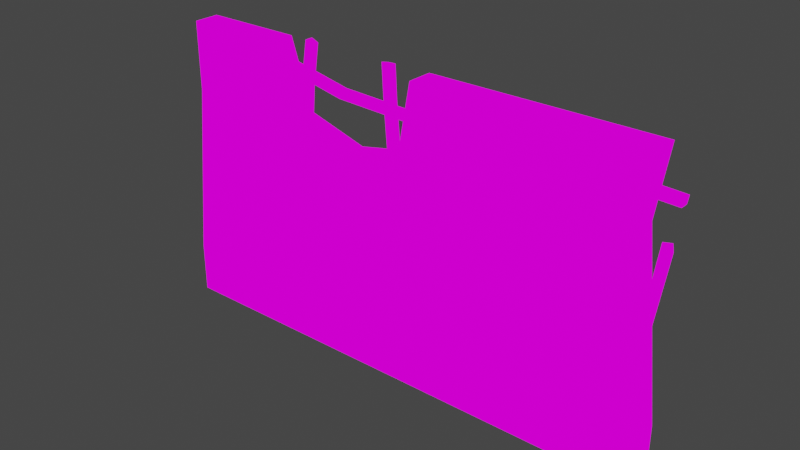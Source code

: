 # Source: wall.blend  (saved by Blender 2.93.20; exported with 4.5.12 LTS)
import bpy
from mathutils import Matrix  # noqa: F401  (used for matrix-valued properties, if any)

bpy.ops.wm.read_factory_settings(use_empty=True)
scene = bpy.context.scene
scene.name = 'Scene'

# ---- collections
col_collection = bpy.data.collections.new('Collection'); scene.collection.children.link(col_collection)

# ---- images (referenced by path relative to the original .blend; pixels are not part of the script)
import os
ASSET_DIR = os.environ.get("B2B_ASSET_DIR", "")  # directory of the original .blend (textures are referenced by path, not embedded)
HERE = os.path.dirname(os.path.abspath(__file__))  # packed textures are extracted next to this script under _unpacked/

def load_image(name, relpath, width, height, colorspace="sRGB"):
    """Load a texture the original file referenced (path relative to the .blend, or extracted next to this script)."""
    p = next((c for c in (os.path.join(HERE, relpath), os.path.join(ASSET_DIR, relpath)) if relpath and os.path.exists(c)), "")
    if p:
        img = bpy.data.images.load(p, check_existing=True)
        img.name = name
    else:  # same state as the original file: an image datablock whose file is absent (Cycles renders it pink)
        img = bpy.data.images.new(name, width, height)
        img.source = "FILE"
        img.filepath = "//" + (relpath or name)
    img.colorspace_settings.name = colorspace
    return img
img_shine_16_1x_png = load_image('shine-16-1x.png', 'shine-16-1x.png', 1024, 1024, 'sRGB')

# ---- materials (node trees are filled in below, after node groups)
mat_palletesolid = bpy.data.materials.new('PalleteSolid')
mat_palletesolid.use_transparent_shadow = False

# ---- material node trees
mat_palletesolid.use_nodes = True; mat_palletesolid.node_tree.nodes.clear()
_N = mat_palletesolid.node_tree.nodes; _L = mat_palletesolid.node_tree.links
n0 = _N.new('ShaderNodeOutputMaterial'); n0.name = 'Material Output'; n0.location = (300, 300)
n1 = _N.new('ShaderNodeEmission'); n1.name = 'Emission'; n1.location = (10, 300)
n2 = _N.new('ShaderNodeTexImage'); n2.name = 'Image Texture'; n2.location = (-280, 280)
n2.image = img_shine_16_1x_png
_L.new(n1.outputs[0], n0.inputs[0])
_L.new(n2.outputs[0], n1.inputs[0])
n0.is_active_output = True

# ---- world
world_world = bpy.data.worlds.new('World'); scene.world = world_world
world_world.use_nodes = True; world_world.node_tree.nodes.clear()
_N = world_world.node_tree.nodes; _L = world_world.node_tree.links
n0 = _N.new('ShaderNodeOutputWorld'); n0.name = 'World Output'; n0.location = (300, 300)
n1 = _N.new('ShaderNodeBackground'); n1.name = 'Background'; n1.location = (10, 300)
n1.inputs[0].default_value = (0.05088, 0.05088, 0.05088, 1.0)
_L.new(n1.outputs[0], n0.inputs[0])
n0.is_active_output = True
world_world.color = (0.05088, 0.05088, 0.05088)
world_world.use_sun_shadow = False
world_world.sun_shadow_jitter_overblur = 0.0

# ---- meshes
me_cube_002 = bpy.data.meshes.new('Cube.002')
me_cube_002.from_pydata([(-1.0, -1.0, 0.0), (-1.0, -1.0, 2.0), (-1.0, 1.0, 0.0), (-1.0, 1.0, 2.0), (1.0, -1.0, 0.0), (1.0, -1.0, 2.0), (1.0, 1.0, 0.0), (1.0, 1.0, 2.0), (-1.0, -1.0, 2.0), (-1.0, 1.0, 2.0), (1.0, 1.0, 2.0), (1.0, -1.0, 2.0), (-0.925, -1.0, 8.968), (-0.925, 1.0, 8.968), (0.9201, 1.0, 8.968), (0.9201, -1.0, 8.968), (0.03748, 1.0, 8.741), (0.03748, -1.0, 8.741), (-0.4438, -1.0, 8.968), (-0.4438, 1.0, 8.968), (-0.925, -1.0, 11.62), (-0.925, 1.0, 11.62), (0.08973, 1.0, 11.62), (0.9591, 1.0, 11.62), (0.9591, -1.0, 11.62), (-0.5318, -1.0, 11.62), (0.08973, -1.0, 11.62), (-0.5318, 1.0, 11.62), (-0.2032, 1.0, 8.251), (-0.2032, -1.0, 8.251)], [], [(0, 1, 3, 2), (2, 3, 7, 6), (6, 7, 5, 4), (4, 5, 1, 0), (2, 6, 4, 0), (5, 7, 10, 11), (8, 11, 15, 17, 29, 18, 12), (3, 1, 8, 9), (1, 5, 11, 8), (7, 3, 9, 10), (15, 14, 23, 24), (10, 9, 13, 19, 28, 16, 14), (11, 10, 14, 15), (9, 8, 12, 13), (18, 19, 27, 25), (28, 19, 18, 29), (27, 21, 20, 25), (23, 22, 26, 24), (13, 12, 20, 21), (17, 15, 24, 26), (12, 18, 25, 20), (19, 13, 21, 27), (14, 16, 22, 23), (16, 17, 26, 22), (16, 28, 29, 17)])
_uv = me_cube_002.uv_layers.new(name='UVMap')
_uv.uv.foreach_set('vector', [0.416, 0.444, 0.381, 0.4339, 0.3813, 0.184, 0.4163, 0.194, 0.4625, 0.625, 0.4275, 0.625, 0.4275, 0.375, 0.4625, 0.375, 0.4794, 0.7148, 0.4444, 0.7088, 0.4445, 0.4588, 0.4796, 0.4648, 0.4266, 0.6374, 0.3916, 0.6374, 0.3916, 0.3874, 0.4266, 0.3874, 0.486, 0.2052, 0.486, 0.7655, 0.4704, 0.7655, 0.4704, 0.2052, 0.4445, 0.4588, 0.4444, 0.7088, 0.4444, 0.7088, 0.4445, 0.4588, 0.3916, 0.3874, 0.3916, 0.6374, 0.3916, 0.6374, 0.3916, 0.5124, 0.3916, 0.4812, 0.3916, 0.4499, 0.3916, 0.3874, 0.3813, 0.184, 0.381, 0.4339, 0.381, 0.4339, 0.3813, 0.184, 0.3684, 0.3874, 0.3684, 0.6374, 0.3684, 0.6374, 0.3684, 0.3874, 0.4275, 0.375, 0.4275, 0.625, 0.4275, 0.625, 0.4275, 0.375, 0.4445, 0.4588, 0.4444, 0.7088, 0.4444, 0.7088, 0.4445, 0.4588, 0.4275, 0.375, 0.4275, 0.625, 0.4275, 0.625, 0.4275, 0.5625, 0.4275, 0.5313, 0.4275, 0.5, 0.4275, 0.375, 0.4445, 0.4588, 0.4444, 0.7088, 0.4444, 0.7088, 0.4445, 0.4588, 0.3813, 0.184, 0.381, 0.4339, 0.381, 0.4339, 0.3813, 0.184, 0.341, 0.5927, 0.3566, 0.5927, 0.3566, 0.5927, 0.341, 0.5927, 0.3566, 0.5227, 0.3566, 0.5927, 0.341, 0.5927, 0.341, 0.5227, 0.3566, 0.5927, 0.3566, 0.7328, 0.341, 0.7328, 0.341, 0.5927, 0.3566, 0.1725, 0.3566, 0.4526, 0.341, 0.4526, 0.341, 0.1725, 0.3813, 0.184, 0.381, 0.4339, 0.381, 0.4339, 0.3813, 0.184, 0.3916, 0.5124, 0.3916, 0.6374, 0.3916, 0.6374, 0.3916, 0.5124, 0.3916, 0.3874, 0.3916, 0.4499, 0.3916, 0.4499, 0.3916, 0.3874, 0.4275, 0.5625, 0.4275, 0.625, 0.4275, 0.625, 0.4275, 0.5625, 0.4275, 0.375, 0.4275, 0.5, 0.4275, 0.5, 0.4275, 0.375, 0.3566, 0.4526, 0.341, 0.4526, 0.341, 0.4526, 0.3566, 0.4526, 0.3566, 0.4526, 0.3566, 0.5227, 0.341, 0.5227, 0.341, 0.4526])
me_cube_002.materials.append(mat_palletesolid)
me_cube_002.use_remesh_fix_poles = True
me_cube_002.use_remesh_preserve_attributes = False
me_cube_002.update()
me_cube_003 = bpy.data.meshes.new('Cube.003')
me_cube_003.from_pydata([(-1.0, -1.0, -1.0), (-2.045, -1.0, 1.0), (-1.0, 1.0, -1.0), (-2.045, 1.0, 1.0), (1.0, -1.0, -1.0), (-0.04484, -1.0, 1.0), (1.0, 1.0, -1.0), (-0.04484, 1.0, 1.0), (-0.5631, -3.263, 2.507), (-0.2402, -1.43, 2.392), (1.707, -1.604, 2.458), (1.384, -3.438, 2.574)], [], [(0, 1, 3, 2), (2, 3, 7, 6), (6, 7, 5, 4), (4, 5, 1, 0), (2, 6, 4, 0), (7, 3, 9, 10), (10, 9, 8, 11), (5, 7, 10, 11), (3, 1, 8, 9), (1, 5, 11, 8)])
_uv = me_cube_003.uv_layers.new(name='UVMap')
_uv.uv.foreach_set('vector', [0.5366, -1.211e-08, 0.5348, -1.211e-08, 0.5348, 0.25, 0.5366, 0.25, 0.5366, 0.25, 0.5348, 0.25, 0.5348, 0.5, 0.5366, 0.5, 0.5366, 0.5, 0.5348, 0.5, 0.5348, 0.75, 0.5366, 0.75, 0.5366, 0.75, 0.5348, 0.75, 0.5348, 1.0, 0.5366, 1.0, 0.5383, 0.5, 0.5366, 0.5, 0.5366, 0.75, 0.5383, 0.75, 0.5348, 0.5, 0.5348, 0.25, 0.5348, 0.25, 0.5348, 0.5, 0.5348, 0.5, 0.533, 0.5, 0.533, 0.75, 0.5348, 0.75, 0.5348, 0.75, 0.5348, 0.5, 0.5348, 0.5, 0.5348, 0.75, 0.5348, 0.25, 0.5348, -1.211e-08, 0.5348, -1.211e-08, 0.5348, 0.25, 0.5348, 1.0, 0.5348, 0.75, 0.5348, 0.75, 0.5348, 1.0])
me_cube_003.materials.append(mat_palletesolid)
me_cube_003.use_remesh_fix_poles = True
me_cube_003.use_remesh_preserve_attributes = False
me_cube_003.update()
me_cube_004 = bpy.data.meshes.new('Cube.004')
me_cube_004.from_pydata([(-1.0, -1.0, -1.0), (-2.045, -1.0, 1.0), (-1.0, 1.0, -1.0), (-2.045, 1.0, 1.0), (1.0, -1.0, -1.0), (-0.04484, -1.0, 1.0), (1.0, 1.0, -1.0), (-0.04484, 1.0, 1.0), (-1.179, -3.434, 2.421), (-1.179, -1.434, 2.421), (0.6608, -1.434, 2.545), (0.6608, -3.434, 2.545)], [], [(0, 1, 3, 2), (2, 3, 7, 6), (6, 7, 5, 4), (4, 5, 1, 0), (2, 6, 4, 0), (7, 3, 9, 10), (10, 9, 8, 11), (5, 7, 10, 11), (3, 1, 8, 9), (1, 5, 11, 8)])
_uv = me_cube_004.uv_layers.new(name='UVMap')
_uv.uv.foreach_set('vector', [0.5366, -1.211e-08, 0.5348, -1.211e-08, 0.5348, 0.25, 0.5366, 0.25, 0.5366, 0.25, 0.5348, 0.25, 0.5348, 0.5, 0.5366, 0.5, 0.5366, 0.5, 0.5348, 0.5, 0.5348, 0.75, 0.5366, 0.75, 0.5366, 0.75, 0.5348, 0.75, 0.5348, 1.0, 0.5366, 1.0, 0.5383, 0.5, 0.5366, 0.5, 0.5366, 0.75, 0.5383, 0.75, 0.5348, 0.5, 0.5348, 0.25, 0.5348, 0.25, 0.5348, 0.5, 0.5348, 0.5, 0.533, 0.5, 0.533, 0.75, 0.5348, 0.75, 0.5348, 0.75, 0.5348, 0.5, 0.5348, 0.5, 0.5348, 0.75, 0.5348, 0.25, 0.5348, -1.211e-08, 0.5348, -1.211e-08, 0.5348, 0.25, 0.5348, 1.0, 0.5348, 0.75, 0.5348, 0.75, 0.5348, 1.0])
me_cube_004.materials.append(mat_palletesolid)
me_cube_004.use_remesh_fix_poles = True
me_cube_004.use_remesh_preserve_attributes = False
me_cube_004.update()
me_cube_005 = bpy.data.meshes.new('Cube.005')
me_cube_005.from_pydata([(-1.0, -1.0, -1.0), (-2.045, -1.0, 1.0), (-1.0, 1.0, -1.0), (-2.045, 1.0, 1.0), (1.0, -1.0, -1.0), (-0.04484, -1.0, 1.0), (1.0, 1.0, -1.0), (-0.04484, 1.0, 1.0), (-1.259, -3.434, 2.483), (-1.259, -1.434, 2.483), (0.741, -1.434, 2.483), (0.741, -3.434, 2.483)], [], [(0, 1, 3, 2), (2, 3, 7, 6), (6, 7, 5, 4), (4, 5, 1, 0), (2, 6, 4, 0), (7, 3, 9, 10), (10, 9, 8, 11), (5, 7, 10, 11), (3, 1, 8, 9), (1, 5, 11, 8)])
_uv = me_cube_005.uv_layers.new(name='UVMap')
_uv.uv.foreach_set('vector', [0.5137, 0.4894, 0.5137, 0.5181, 0.5293, 0.5224, 0.5293, 0.4937, 0.5293, 0.4937, 0.5293, 0.5224, 0.5449, 0.5268, 0.545, 0.498, 0.545, 0.498, 0.5449, 0.5268, 0.5606, 0.5311, 0.5606, 0.5024, 0.5606, 0.5024, 0.5606, 0.5311, 0.5762, 0.5354, 0.5762, 0.5067, 0.545, 0.4693, 0.545, 0.498, 0.5606, 0.5024, 0.5606, 0.4737, 0.5449, 0.5268, 0.5293, 0.5224, 0.5293, 0.5224, 0.5449, 0.5268, 0.5449, 0.5268, 0.5449, 0.5555, 0.5605, 0.5598, 0.5606, 0.5311, 0.5606, 0.5311, 0.5449, 0.5268, 0.5449, 0.5268, 0.5606, 0.5311, 0.5293, 0.5224, 0.5137, 0.5181, 0.5137, 0.5181, 0.5293, 0.5224, 0.5762, 0.5354, 0.5606, 0.5311, 0.5606, 0.5311, 0.5762, 0.5354])
me_cube_005.materials.append(mat_palletesolid)
me_cube_005.use_remesh_fix_poles = True
me_cube_005.use_remesh_preserve_attributes = False
me_cube_005.update()
me_cube_006 = bpy.data.meshes.new('Cube.006')
me_cube_006.from_pydata([(-1.0, -1.0, -1.0), (-2.045, -1.0, 1.0), (-1.0, 1.0, -1.0), (-2.045, 1.0, 1.0), (1.0, -1.0, -1.0), (-0.04484, -1.0, 1.0), (1.0, 1.0, -1.0), (-0.04484, 1.0, 1.0), (-1.287, -3.405, 2.484), (-1.23, -1.407, 2.473), (0.7689, -1.462, 2.482), (0.7116, -3.46, 2.493)], [], [(0, 1, 3, 2), (2, 3, 7, 6), (6, 7, 5, 4), (4, 5, 1, 0), (2, 6, 4, 0), (7, 3, 9, 10), (10, 9, 8, 11), (5, 7, 10, 11), (3, 1, 8, 9), (1, 5, 11, 8)])
_uv = me_cube_006.uv_layers.new(name='UVMap')
_uv.uv.foreach_set('vector', [0.5366, -1.211e-08, 0.5348, -1.211e-08, 0.5348, 0.25, 0.5366, 0.25, 0.5366, 0.25, 0.5348, 0.25, 0.5348, 0.5, 0.5366, 0.5, 0.5366, 0.5, 0.5348, 0.5, 0.5348, 0.75, 0.5366, 0.75, 0.5366, 0.75, 0.5348, 0.75, 0.5348, 1.0, 0.5366, 1.0, 0.5383, 0.5, 0.5366, 0.5, 0.5366, 0.75, 0.5383, 0.75, 0.5348, 0.5, 0.5348, 0.25, 0.5348, 0.25, 0.5348, 0.5, 0.5348, 0.5, 0.533, 0.5, 0.533, 0.75, 0.5348, 0.75, 0.5348, 0.75, 0.5348, 0.5, 0.5348, 0.5, 0.5348, 0.75, 0.5348, 0.25, 0.5348, -1.211e-08, 0.5348, -1.211e-08, 0.5348, 0.25, 0.5348, 1.0, 0.5348, 0.75, 0.5348, 0.75, 0.5348, 1.0])
me_cube_006.materials.append(mat_palletesolid)
me_cube_006.use_remesh_fix_poles = True
me_cube_006.use_remesh_preserve_attributes = False
me_cube_006.update()
me_cube_007 = bpy.data.meshes.new('Cube.007')
me_cube_007.from_pydata([(-1.0, -1.0, -1.0), (-2.045, -1.0, 1.0), (-1.0, 1.0, -1.0), (-2.045, 1.0, 1.0), (1.0, -1.0, -1.0), (-0.04484, -1.0, 1.0), (1.0, 1.0, -1.0), (-0.04484, 1.0, 1.0), (-1.259, -3.434, 2.483), (-1.259, -1.434, 2.483), (0.741, -1.434, 2.483), (0.741, -3.434, 2.483)], [], [(0, 1, 3, 2), (2, 3, 7, 6), (6, 7, 5, 4), (4, 5, 1, 0), (2, 6, 4, 0), (7, 3, 9, 10), (10, 9, 8, 11), (5, 7, 10, 11), (3, 1, 8, 9), (1, 5, 11, 8)])
_uv = me_cube_007.uv_layers.new(name='UVMap')
_uv.uv.foreach_set('vector', [0.5137, 0.4894, 0.5137, 0.5181, 0.5293, 0.5224, 0.5293, 0.4937, 0.5293, 0.4937, 0.5293, 0.5224, 0.5449, 0.5268, 0.545, 0.498, 0.545, 0.498, 0.5449, 0.5268, 0.5606, 0.5311, 0.5606, 0.5024, 0.5606, 0.5024, 0.5606, 0.5311, 0.5762, 0.5354, 0.5762, 0.5067, 0.545, 0.4693, 0.545, 0.498, 0.5606, 0.5024, 0.5606, 0.4737, 0.5449, 0.5268, 0.5293, 0.5224, 0.5293, 0.5224, 0.5449, 0.5268, 0.5449, 0.5268, 0.5449, 0.5555, 0.5605, 0.5598, 0.5606, 0.5311, 0.5606, 0.5311, 0.5449, 0.5268, 0.5449, 0.5268, 0.5606, 0.5311, 0.5293, 0.5224, 0.5137, 0.5181, 0.5137, 0.5181, 0.5293, 0.5224, 0.5762, 0.5354, 0.5606, 0.5311, 0.5606, 0.5311, 0.5762, 0.5354])
me_cube_007.materials.append(mat_palletesolid)
me_cube_007.use_remesh_fix_poles = True
me_cube_007.use_remesh_preserve_attributes = False
me_cube_007.update()
me_cube_008 = bpy.data.meshes.new('Cube.008')
me_cube_008.from_pydata([(-1.118, -0.7247, -1.04), (-2.045, -1.0, 1.0), (-0.8591, 1.024, -0.9608), (-2.045, 1.0, 1.0), (0.8591, -1.024, -1.039), (-0.04484, -1.0, 1.0), (1.118, 0.7247, -0.9599), (-0.04484, 1.0, 1.0), (-1.259, -3.434, 2.483), (-1.259, -1.434, 2.483), (0.741, -1.434, 2.483), (0.741, -3.434, 2.483)], [], [(0, 1, 3, 2), (2, 3, 7, 6), (6, 7, 5, 4), (4, 5, 1, 0), (2, 6, 4, 0), (7, 3, 9, 10), (10, 9, 8, 11), (5, 7, 10, 11), (3, 1, 8, 9), (1, 5, 11, 8)])
_uv = me_cube_008.uv_layers.new(name='UVMap')
_uv.uv.foreach_set('vector', [0.5137, 0.4894, 0.5137, 0.5181, 0.5293, 0.5224, 0.5293, 0.4937, 0.5293, 0.4937, 0.5293, 0.5224, 0.5449, 0.5268, 0.545, 0.498, 0.545, 0.498, 0.5449, 0.5268, 0.5606, 0.5311, 0.5606, 0.5024, 0.5606, 0.5024, 0.5606, 0.5311, 0.5762, 0.5354, 0.5762, 0.5067, 0.545, 0.4693, 0.545, 0.498, 0.5606, 0.5024, 0.5606, 0.4737, 0.5449, 0.5268, 0.5293, 0.5224, 0.5293, 0.5224, 0.5449, 0.5268, 0.5449, 0.5268, 0.5449, 0.5555, 0.5605, 0.5598, 0.5606, 0.5311, 0.5606, 0.5311, 0.5449, 0.5268, 0.5449, 0.5268, 0.5606, 0.5311, 0.5293, 0.5224, 0.5137, 0.5181, 0.5137, 0.5181, 0.5293, 0.5224, 0.5762, 0.5354, 0.5606, 0.5311, 0.5606, 0.5311, 0.5762, 0.5354])
me_cube_008.materials.append(mat_palletesolid)
me_cube_008.use_remesh_fix_poles = True
me_cube_008.use_remesh_preserve_attributes = False
me_cube_008.update()

# ---- objects
ob_cube = bpy.data.objects.new('Cube', me_cube_002)
ob_cube_001 = bpy.data.objects.new('Cube.001', me_cube_003)
ob_cube_002 = bpy.data.objects.new('Cube.002', me_cube_004)
ob_cube_003 = bpy.data.objects.new('Cube.003', me_cube_005)
ob_cube_004 = bpy.data.objects.new('Cube.004', me_cube_006)
ob_cube_005 = bpy.data.objects.new('Cube.005', me_cube_007)
ob_cube_006 = bpy.data.objects.new('Cube.006', me_cube_008)

# ---- transforms, parenting, visibility, modifiers, constraints
ob_cube.location = (0.0, 0.0, 0.0)
ob_cube.scale = (10.0, 0.5, 1.0)
ob_cube_001.location = (-0.1435, -0.0143, 9.51)
ob_cube_001.scale = (0.1583, 0.1583, 1.0)
ob_cube_002.location = (-4.243, -0.0143, 9.186)
ob_cube_002.rotation_euler = (0.0, -0.0, 3.142)
ob_cube_002.scale = (0.1583, 0.1583, 1.0)
ob_cube_003.location = (-4.243, -0.0143, 10.73)
ob_cube_003.rotation_euler = (-3.142, -1.414, 0.0)
ob_cube_003.scale = (0.1583, 0.1583, 1.868)
ob_cube_004.location = (-8.616, -0.0143, 9.186)
ob_cube_004.rotation_euler = (2.06e-07, 0.5639, 3.142)
ob_cube_004.scale = (0.1583, 0.1583, 1.0)
ob_cube_005.location = (5.632, -0.0143, 10.73)
ob_cube_005.rotation_euler = (-3.142, -1.414, 0.0)
ob_cube_005.scale = (0.1583, 0.1583, 1.868)
ob_cube_006.location = (9.864, -0.0619, 6.723)
ob_cube_006.rotation_euler = (-3.142, 0.08843, 0.4699)
ob_cube_006.scale = (0.1583, 0.1583, 1.868)

# ---- collection membership
scene.collection.objects.link(ob_cube)
scene.collection.objects.link(ob_cube_001)
scene.collection.objects.link(ob_cube_002)
scene.collection.objects.link(ob_cube_003)
scene.collection.objects.link(ob_cube_004)
scene.collection.objects.link(ob_cube_005)
scene.collection.objects.link(ob_cube_006)

# ---- scene / render settings (as saved in the file)
scene.frame_start = 1; scene.frame_end = 250; scene.frame_set(126)
scene.render.engine = 'BLENDER_EEVEE_NEXT'
scene.cycles.use_denoising = False
scene.cycles.samples = 128
scene.cycles.sampling_pattern = 'TABULATED_SOBOL'
scene.cycles.use_adaptive_sampling = False
scene.cycles.use_light_tree = False
scene.view_settings.view_transform = 'Filmic'
bpy.context.view_layer.update()

# ---- added for rendering (the .blend has no active camera): camera
cam_auto = bpy.data.cameras.new('AutoCamera')
cam_auto.lens = 50.0
cam_auto.sensor_width = 36.0
cam_auto.clip_end = 1000.0
ob_auto_camera = bpy.data.objects.new('AutoCamera', cam_auto)
scene.collection.objects.link(ob_auto_camera)
ob_auto_camera.location = (21.9892, -26.2773, 23.5674)
ob_auto_camera.rotation_euler = (1.09748, -7.21219e-08, 0.694738)
scene.camera = ob_auto_camera
bpy.context.view_layer.update()
